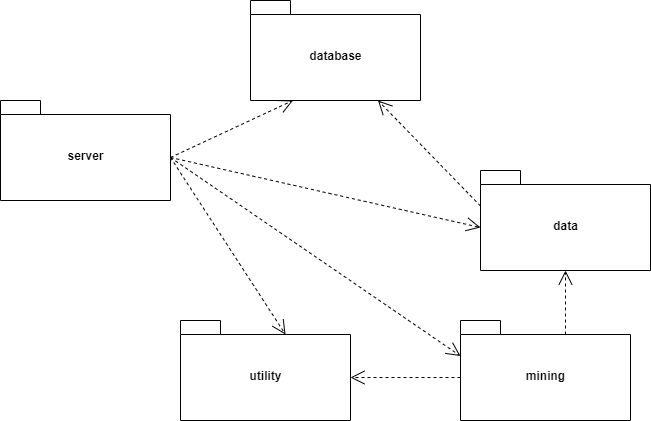

The diagram above was exported from draw.io. Its source (the exported page's mxGraphModel, read from the mxfile embedded in the PNG):
<mxGraphModel dx="1326" dy="806" grid="1" gridSize="10" guides="1" tooltips="1" connect="1" arrows="1" fold="1" page="1" pageScale="1" pageWidth="827" pageHeight="1169" math="0" shadow="0">
  <root>
    <mxCell id="0" />
    <mxCell id="1" parent="0" />
    <mxCell id="_fQLlpgnJE98esAxzHT_-1" value="server" style="shape=folder;fontStyle=1;spacingTop=10;tabWidth=40;tabHeight=14;tabPosition=left;html=1;" parent="1" vertex="1">
      <mxGeometry x="30" y="220" width="170" height="100" as="geometry" />
    </mxCell>
    <mxCell id="_fQLlpgnJE98esAxzHT_-2" value="utility" style="shape=folder;fontStyle=1;spacingTop=10;tabWidth=40;tabHeight=14;tabPosition=left;html=1;" parent="1" vertex="1">
      <mxGeometry x="210" y="440" width="170" height="100" as="geometry" />
    </mxCell>
    <mxCell id="_fQLlpgnJE98esAxzHT_-3" value="database" style="shape=folder;fontStyle=1;spacingTop=10;tabWidth=40;tabHeight=14;tabPosition=left;html=1;" parent="1" vertex="1">
      <mxGeometry x="280" y="120" width="170" height="100" as="geometry" />
    </mxCell>
    <mxCell id="_fQLlpgnJE98esAxzHT_-4" value="mining" style="shape=folder;fontStyle=1;spacingTop=10;tabWidth=40;tabHeight=14;tabPosition=left;html=1;" parent="1" vertex="1">
      <mxGeometry x="490" y="440" width="170" height="100" as="geometry" />
    </mxCell>
    <mxCell id="_fQLlpgnJE98esAxzHT_-5" value="data" style="shape=folder;fontStyle=1;spacingTop=10;tabWidth=40;tabHeight=14;tabPosition=left;html=1;" parent="1" vertex="1">
      <mxGeometry x="510" y="290" width="170" height="100" as="geometry" />
    </mxCell>
    <mxCell id="_fQLlpgnJE98esAxzHT_-31" value="" style="endArrow=open;endSize=12;dashed=1;html=1;exitX=0;exitY=0;exitDx=170;exitDy=57;exitPerimeter=0;entryX=0;entryY=0;entryDx=0;entryDy=35.5;entryPerimeter=0;" parent="1" source="_fQLlpgnJE98esAxzHT_-1" target="_fQLlpgnJE98esAxzHT_-4" edge="1">
      <mxGeometry x="-1" y="-122" width="160" relative="1" as="geometry">
        <mxPoint x="150" y="560" as="sourcePoint" />
        <mxPoint x="310" y="560" as="targetPoint" />
        <mxPoint x="-40" y="-36" as="offset" />
      </mxGeometry>
    </mxCell>
    <mxCell id="_fQLlpgnJE98esAxzHT_-33" value="" style="endArrow=open;endSize=12;dashed=1;html=1;exitX=0;exitY=0;exitDx=170;exitDy=57;exitPerimeter=0;entryX=0;entryY=0;entryDx=105;entryDy=14;entryPerimeter=0;" parent="1" source="_fQLlpgnJE98esAxzHT_-1" target="_fQLlpgnJE98esAxzHT_-2" edge="1">
      <mxGeometry x="-0.0912" y="-120" width="160" relative="1" as="geometry">
        <mxPoint x="210" y="300" as="sourcePoint" />
        <mxPoint x="370" y="300" as="targetPoint" />
        <mxPoint as="offset" />
      </mxGeometry>
    </mxCell>
    <mxCell id="_fQLlpgnJE98esAxzHT_-34" value="" style="endArrow=open;endSize=12;dashed=1;html=1;exitX=0;exitY=0;exitDx=0;exitDy=57;exitPerimeter=0;entryX=0;entryY=0;entryDx=170;entryDy=57;entryPerimeter=0;" parent="1" source="_fQLlpgnJE98esAxzHT_-4" target="_fQLlpgnJE98esAxzHT_-2" edge="1">
      <mxGeometry x="-1" y="-265" width="160" relative="1" as="geometry">
        <mxPoint x="380" y="490" as="sourcePoint" />
        <mxPoint x="540" y="490" as="targetPoint" />
        <mxPoint x="238" y="178" as="offset" />
      </mxGeometry>
    </mxCell>
    <mxCell id="_fQLlpgnJE98esAxzHT_-36" value="" style="endArrow=open;endSize=12;dashed=1;html=1;exitX=0;exitY=0;exitDx=170;exitDy=57;exitPerimeter=0;entryX=0;entryY=0;entryDx=0;entryDy=57;entryPerimeter=0;" parent="1" source="_fQLlpgnJE98esAxzHT_-1" target="_fQLlpgnJE98esAxzHT_-5" edge="1">
      <mxGeometry x="-1" y="-108" width="160" relative="1" as="geometry">
        <mxPoint x="250" y="340" as="sourcePoint" />
        <mxPoint x="410" y="340" as="targetPoint" />
        <mxPoint x="-81" y="-48" as="offset" />
      </mxGeometry>
    </mxCell>
    <mxCell id="_fQLlpgnJE98esAxzHT_-40" value="" style="endArrow=open;endSize=12;dashed=1;html=1;exitX=0;exitY=0;exitDx=0;exitDy=35.5;exitPerimeter=0;entryX=0.75;entryY=1;entryDx=0;entryDy=0;entryPerimeter=0;" parent="1" source="_fQLlpgnJE98esAxzHT_-5" target="_fQLlpgnJE98esAxzHT_-3" edge="1">
      <mxGeometry x="1" y="406" width="160" relative="1" as="geometry">
        <mxPoint x="480" y="250" as="sourcePoint" />
        <mxPoint x="640" y="250" as="targetPoint" />
        <mxPoint x="-86" y="-132" as="offset" />
      </mxGeometry>
    </mxCell>
    <mxCell id="_fQLlpgnJE98esAxzHT_-43" value="" style="endArrow=open;endSize=12;dashed=1;html=1;exitX=0;exitY=0;exitDx=105;exitDy=14;exitPerimeter=0;entryX=0.5;entryY=1;entryDx=0;entryDy=0;entryPerimeter=0;" parent="1" source="_fQLlpgnJE98esAxzHT_-4" target="_fQLlpgnJE98esAxzHT_-5" edge="1">
      <mxGeometry x="-0.0811" y="-85" width="160" relative="1" as="geometry">
        <mxPoint x="520" y="530" as="sourcePoint" />
        <mxPoint x="680" y="530" as="targetPoint" />
        <mxPoint as="offset" />
      </mxGeometry>
    </mxCell>
    <mxCell id="_fQLlpgnJE98esAxzHT_-44" value="" style="endArrow=open;endSize=12;dashed=1;html=1;exitX=0;exitY=0;exitDx=170;exitDy=57;exitPerimeter=0;entryX=0.25;entryY=1;entryDx=0;entryDy=0;entryPerimeter=0;" parent="1" source="_fQLlpgnJE98esAxzHT_-1" target="_fQLlpgnJE98esAxzHT_-3" edge="1">
      <mxGeometry x="-1" y="122" width="160" relative="1" as="geometry">
        <mxPoint x="200" y="450" as="sourcePoint" />
        <mxPoint x="360" y="450" as="targetPoint" />
        <mxPoint x="-64" y="128" as="offset" />
      </mxGeometry>
    </mxCell>
  </root>
</mxGraphModel>